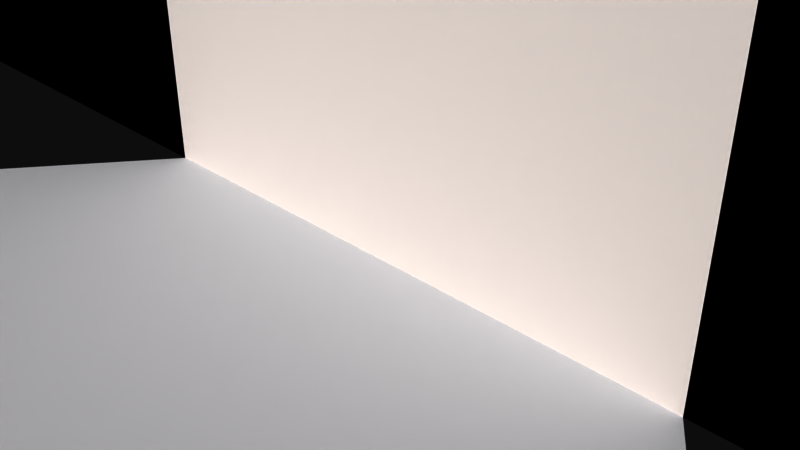 # Source: base.blend  (saved by Blender 2.78.0; exported with 4.5.12 LTS)
import bpy
from mathutils import Matrix  # noqa: F401  (used for matrix-valued properties, if any)

bpy.ops.wm.read_factory_settings(use_empty=True)
scene = bpy.context.scene
scene.name = 'Scene'

# ---- collections
col_collection_1 = bpy.data.collections.new('Collection 1'); scene.collection.children.link(col_collection_1)
col_collection_2 = bpy.data.collections.new('Collection 2'); scene.collection.children.link(col_collection_2)
col_collection_2.hide_render = True
col_collection_2.hide_viewport = True

# ---- materials (node trees are filled in below, after node groups)
mat_wall = bpy.data.materials.new('wall')
mat_wall.alpha_threshold = 0.0
mat_wall.use_transparent_shadow = False
mat_wall.diffuse_color = (0.0, 0.0, 0.0, 1.0)
mat_wall.roughness = 0.5
mat_wall.line_color = (0.0, 0.0, 0.0, 1.0)
mat_light = bpy.data.materials.new('light')
mat_light.alpha_threshold = 0.0
mat_light.use_transparent_shadow = False
mat_light.diffuse_color = (1.0, 0.9451, 0.9098, 1.0)
mat_light.roughness = 0.5
mat_light_cone = bpy.data.materials.new('light_cone')
mat_light_cone.alpha_threshold = 0.0
mat_light_cone.use_transparent_shadow = False
mat_light_cone.diffuse_color = (0.7608, 0.7647, 0.7804, 1.0)
mat_light_cone.roughness = 0.5
mat_markings = bpy.data.materials.new('markings')
mat_markings.alpha_threshold = 0.0
mat_markings.use_transparent_shadow = False
mat_markings.diffuse_color = (1.0, 0.9451, 0.9098, 1.0)
mat_markings.roughness = 0.5

# ---- material node trees

# ---- world
world_world = bpy.data.worlds.new('World'); scene.world = world_world
world_world.color = (0.05088, 0.05088, 0.05088)
world_world.use_sun_shadow = False
world_world.sun_shadow_jitter_overblur = 0.0
world_world.cycles.sampling_method = 'MANUAL'

# ---- cameras
cam_camera = bpy.data.cameras.new('Camera')
cam_camera.clip_end = 100.0
cam_camera.lens = 35.0
cam_camera.sensor_width = 32.0
cam_camera.sensor_height = 18.0
cam_camera.ortho_scale = 7.314
cam_camera.dof.focus_distance = 0.0
cam_camera.dof.aperture_fstop = 128.0

# ---- meshes
me_cube = bpy.data.meshes.new('Cube')
me_cube.from_pydata([(170.0, -74.9, 0.0), (152.6, -75.5, 0.0), (170.0, -73.3, 0.0), (155.0, -74.9, 0.0), (155.0, -73.3, 0.0), (152.0, -73.3, 0.0), (155.0, -75.5, 0.0), (152.0, -74.9, 0.0), (170.0, -86.3, 0.0), (167.0, -86.3, 0.0), (167.0, -81.9, 0.0), (170.0, -80.3, 0.0), (167.0, -80.3, 0.0), (160.4, -81.9, 0.0), (160.4, -80.3, 0.0), (157.4, -80.3, 0.0), (160.4, -84.7, 0.0), (157.4, -84.7, 0.0), (160.4, -86.3, 0.0), (155.0, -84.7, 0.0), (152.0, -84.7, 0.0), (152.0, -86.3, 0.0), (155.0, -80.3, 0.0), (152.0, -80.3, 0.0), (30.0, 60.0, 0.0), (30.0, 0.0, 0.0), (-30.0, 5.722e-06, 0.0), (-30.0, 60.0, 0.0), (30.0, 60.0, 60.0), (30.0, -1.717e-05, 60.0), (-30.0, 1.144e-05, 60.0), (-30.0, 60.0, 60.0), (-4.5, 4.292e-06, 60.0), (-4.5, 4.292e-06, 0.0), (4.5, 1.431e-06, 0.0), (4.5, -1.001e-05, 60.0), (-24.68, -30.0, 0.0), (24.68, -30.0, 0.0), (-197.2, -104.1, 0.0), (199.5, -104.1, 0.0), (-197.2, -57.39, 0.0), (199.5, -57.39, 0.0), (30.0, 60.0, 60.64), (30.0, -1.717e-05, 60.64), (-30.0, 1.144e-05, 60.64), (-30.0, 60.0, 60.64)], [(6, 3), (10, 9), (16, 13), (17, 19), (40, 38), (38, 39), (39, 41), (41, 40), (31, 45), (42, 28), (29, 43), (44, 30)], [(0, 2, 4, 3), (1, 6, 4, 5, 7), (8, 11, 12, 9), (10, 12, 14, 13), (15, 17, 16, 14), (18, 16, 20, 21), (20, 19, 22, 23), (24, 28, 29, 25), (32, 33, 34, 35), (26, 30, 31, 27), (28, 24, 27, 31), (33, 32, 30, 26), (35, 34, 25, 29), (34, 33, 36, 37), (28, 31, 30, 29)])
me_cube.polygons.foreach_set('material_index', [3, 3, 3, 3, 3, 3, 3, 0, 1, 0, 0, 0, 0, 2, 0])
me_cube.materials.append(mat_wall)
me_cube.materials.append(mat_light)
me_cube.materials.append(mat_light_cone)
me_cube.materials.append(mat_markings)
me_cube.use_remesh_preserve_volume = False
me_cube.use_remesh_preserve_attributes = False
me_cube.use_mirror_vertex_groups = False
me_cube.update()
me_cube_001 = bpy.data.meshes.new('Cube.001')
me_cube_001.from_pydata([(30.0, 60.0, 0.0), (30.0, 0.0, 0.0), (-30.0, 5.722e-06, 0.0), (-30.0, 60.0, 0.0), (30.0, 60.0, 60.0), (30.0, -1.717e-05, 60.0), (-30.0, 1.144e-05, 60.0), (-30.0, 60.0, 60.0), (-197.2, -65.75, 0.0), (199.5, -65.75, 0.0), (-30.0, 1.144e-05, 61.0), (30.0, 60.0, 61.0), (30.0, -1.717e-05, 61.0), (-30.0, 60.0, 61.0)], [(8, 9), (6, 10), (4, 11), (5, 12), (7, 13)], [(4, 7, 6, 5), (0, 4, 5, 1), (2, 6, 7, 3), (4, 0, 3, 7), (5, 6, 2, 1)])
me_cube_001.materials.append(mat_wall)
me_cube_001.materials.append(mat_light)
me_cube_001.materials.append(mat_light_cone)
me_cube_001.use_remesh_preserve_volume = False
me_cube_001.use_remesh_preserve_attributes = False
me_cube_001.use_mirror_vertex_groups = False
me_cube_001.update()

# ---- objects
ob_a51 = bpy.data.objects.new('a51', me_cube)
ob_camera = bpy.data.objects.new('Camera', cam_camera)
ob_a51_lod = bpy.data.objects.new('a51_lod', me_cube_001)

# ---- transforms, parenting, visibility, modifiers, constraints
ob_a51.location = (0.0, 0.0, 0.0)
ob_a51.lock_rotations_4d = False
ob_a51.empty_display_type = 'ARROWS'
ob_a51.lineart.crease_threshold = 0.0
_vg = ob_a51.vertex_groups.new(name='SOLID_1')
_vg = ob_a51.vertex_groups.new(name='TAXI')
_vg = ob_a51.vertex_groups.new(name='RED_LIGHT')
ob_camera.location = (7.481, -6.508, 5.344)
ob_camera.rotation_euler = (1.109, 0.0, 0.8149)
ob_camera.lock_rotations_4d = False
ob_camera.empty_display_type = 'ARROWS'
ob_camera.color = (0.0, 0.0, 0.0, 0.0)
ob_camera.display_type = 'WIRE'
ob_camera.lineart.crease_threshold = 0.0
ob_a51_lod.location = (0.0, 0.0, 0.0)
ob_a51_lod.lock_rotations_4d = False
ob_a51_lod.empty_display_type = 'ARROWS'
ob_a51_lod.lineart.crease_threshold = 0.0
_vg = ob_a51_lod.vertex_groups.new(name='TAXI')
_vg = ob_a51_lod.vertex_groups.new(name='RED_LIGHT')

# ---- collection membership
col_collection_1.objects.link(ob_a51)
col_collection_1.objects.link(ob_camera)
col_collection_2.objects.link(ob_a51_lod)

# ---- scene / render settings (as saved in the file)
scene.camera = ob_camera
scene.frame_start = 1; scene.frame_end = 250; scene.frame_set(1)
scene.render.engine = 'BLENDER_EEVEE_NEXT'
scene.render.resolution_percentage = 50
scene.render.dither_intensity = 0.0
scene.cycles.use_denoising = False
scene.cycles.samples = 128
scene.cycles.sampling_pattern = 'TABULATED_SOBOL'
scene.cycles.light_sampling_threshold = 0.0
scene.cycles.use_adaptive_sampling = False
scene.cycles.use_light_tree = False
scene.cycles.blur_glossy = 0.0
scene.cycles.sample_clamp_indirect = 0.0
scene.view_settings.view_transform = 'Raw'
bpy.context.view_layer.update()

# ---- added for rendering (the .blend has no usable light): sun
light_auto_sun = bpy.data.lights.new('AutoSun', 'SUN')
light_auto_sun.energy = 3.0
light_auto_sun.angle = 0.0523599
ob_auto_sun = bpy.data.objects.new('AutoSun', light_auto_sun)
scene.collection.objects.link(ob_auto_sun)
ob_auto_sun.rotation_euler = (0.872665, 0.174533, 0.523599)
bpy.context.view_layer.update()
